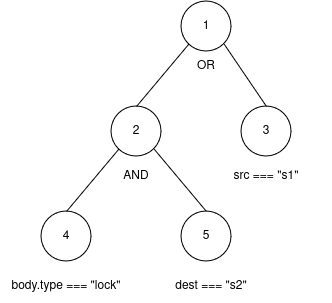

The diagram above was exported from draw.io. Its source (the exported page's mxGraphModel, read from the mxfile embedded in the PNG):
<mxGraphModel dx="1102" dy="725" grid="1" gridSize="10" guides="1" tooltips="1" connect="1" arrows="1" fold="1" page="1" pageScale="1" pageWidth="850" pageHeight="1100" math="0" shadow="0">
  <root>
    <mxCell id="0" />
    <mxCell id="1" parent="0" />
    <mxCell id="wXH_pDiZ2MM9VVg9Jycx-16" style="rounded=0;orthogonalLoop=1;jettySize=auto;html=1;exitX=0;exitY=1;exitDx=0;exitDy=0;entryX=0.5;entryY=0;entryDx=0;entryDy=0;endArrow=none;endFill=0;" parent="1" source="wXH_pDiZ2MM9VVg9Jycx-2" target="wXH_pDiZ2MM9VVg9Jycx-8" edge="1">
      <mxGeometry relative="1" as="geometry" />
    </mxCell>
    <mxCell id="wXH_pDiZ2MM9VVg9Jycx-17" style="rounded=0;orthogonalLoop=1;jettySize=auto;html=1;exitX=1;exitY=1;exitDx=0;exitDy=0;entryX=0.5;entryY=0;entryDx=0;entryDy=0;endArrow=none;endFill=0;" parent="1" source="wXH_pDiZ2MM9VVg9Jycx-2" target="wXH_pDiZ2MM9VVg9Jycx-9" edge="1">
      <mxGeometry relative="1" as="geometry" />
    </mxCell>
    <mxCell id="wXH_pDiZ2MM9VVg9Jycx-2" value="2" style="ellipse;whiteSpace=wrap;html=1;aspect=fixed;" parent="1" vertex="1">
      <mxGeometry x="270" y="295" width="50" height="50" as="geometry" />
    </mxCell>
    <mxCell id="wXH_pDiZ2MM9VVg9Jycx-3" value="body.type === &quot;lock&quot;" style="text;html=1;align=center;verticalAlign=middle;whiteSpace=wrap;rounded=0;" parent="1" vertex="1">
      <mxGeometry x="160" y="460" width="130" height="30" as="geometry" />
    </mxCell>
    <mxCell id="wXH_pDiZ2MM9VVg9Jycx-6" value="src === &quot;s1&quot;" style="text;html=1;align=center;verticalAlign=middle;whiteSpace=wrap;rounded=0;" parent="1" vertex="1">
      <mxGeometry x="360" y="350" width="130" height="30" as="geometry" />
    </mxCell>
    <mxCell id="wXH_pDiZ2MM9VVg9Jycx-7" value="3" style="ellipse;whiteSpace=wrap;html=1;aspect=fixed;" parent="1" vertex="1">
      <mxGeometry x="400" y="295" width="50" height="50" as="geometry" />
    </mxCell>
    <mxCell id="wXH_pDiZ2MM9VVg9Jycx-8" value="4" style="ellipse;whiteSpace=wrap;html=1;aspect=fixed;" parent="1" vertex="1">
      <mxGeometry x="200" y="400" width="50" height="50" as="geometry" />
    </mxCell>
    <mxCell id="wXH_pDiZ2MM9VVg9Jycx-9" value="5" style="ellipse;whiteSpace=wrap;html=1;aspect=fixed;" parent="1" vertex="1">
      <mxGeometry x="340" y="400" width="50" height="50" as="geometry" />
    </mxCell>
    <mxCell id="wXH_pDiZ2MM9VVg9Jycx-10" value="dest === &quot;s2&quot;" style="text;html=1;align=center;verticalAlign=middle;whiteSpace=wrap;rounded=0;" parent="1" vertex="1">
      <mxGeometry x="305" y="460" width="130" height="30" as="geometry" />
    </mxCell>
    <mxCell id="wXH_pDiZ2MM9VVg9Jycx-14" style="rounded=0;orthogonalLoop=1;jettySize=auto;html=1;exitX=0;exitY=1;exitDx=0;exitDy=0;entryX=0.5;entryY=0;entryDx=0;entryDy=0;endArrow=none;endFill=0;" parent="1" source="wXH_pDiZ2MM9VVg9Jycx-11" target="wXH_pDiZ2MM9VVg9Jycx-2" edge="1">
      <mxGeometry relative="1" as="geometry" />
    </mxCell>
    <mxCell id="wXH_pDiZ2MM9VVg9Jycx-15" style="rounded=0;orthogonalLoop=1;jettySize=auto;html=1;exitX=1;exitY=1;exitDx=0;exitDy=0;entryX=0.5;entryY=0;entryDx=0;entryDy=0;endArrow=none;endFill=0;" parent="1" source="wXH_pDiZ2MM9VVg9Jycx-11" target="wXH_pDiZ2MM9VVg9Jycx-7" edge="1">
      <mxGeometry relative="1" as="geometry" />
    </mxCell>
    <mxCell id="wXH_pDiZ2MM9VVg9Jycx-11" value="1" style="ellipse;whiteSpace=wrap;html=1;aspect=fixed;" parent="1" vertex="1">
      <mxGeometry x="340" y="190" width="50" height="50" as="geometry" />
    </mxCell>
    <mxCell id="wXH_pDiZ2MM9VVg9Jycx-12" value="AND" style="text;html=1;align=center;verticalAlign=middle;whiteSpace=wrap;rounded=0;" parent="1" vertex="1">
      <mxGeometry x="230" y="350" width="130" height="30" as="geometry" />
    </mxCell>
    <mxCell id="wXH_pDiZ2MM9VVg9Jycx-13" value="OR" style="text;html=1;align=center;verticalAlign=middle;whiteSpace=wrap;rounded=0;" parent="1" vertex="1">
      <mxGeometry x="300" y="240" width="130" height="30" as="geometry" />
    </mxCell>
  </root>
</mxGraphModel>